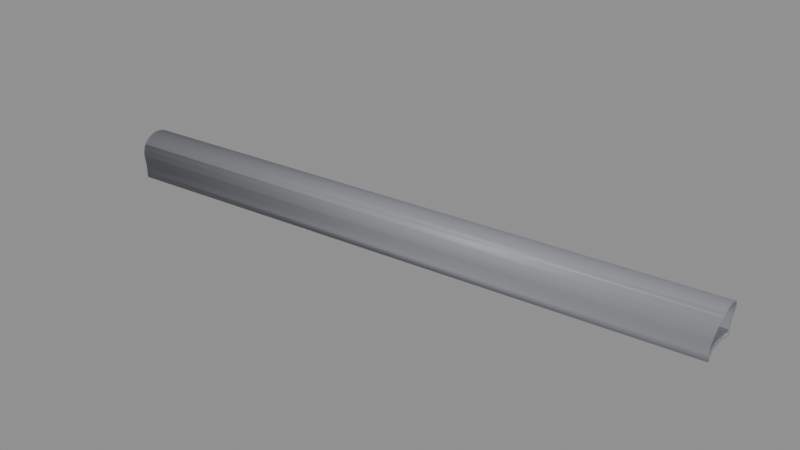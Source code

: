# Source: BF_T14_Shell.blend  (saved by Blender 5.2.45; exported with 4.5.12 LTS)
import bpy
from mathutils import Matrix  # noqa: F401  (used for matrix-valued properties, if any)

bpy.ops.wm.read_factory_settings(use_empty=True)
scene = bpy.context.scene
scene.name = 'Scene'

# ---- materials (node trees are filled in below, after node groups)
mat_b4o_coat = bpy.data.materials.new('B4O_Coat')
mat_b4o_coat.diffuse_color = (0.26, 0.275, 0.29, 1.0)
mat_b4o_floor = bpy.data.materials.new('B4O_Floor')
mat_b4o_floor.diffuse_color = (0.16, 0.17, 0.19, 1.0)
mat_b4o_dark = bpy.data.materials.new('B4O_Dark')
mat_b4o_dark.diffuse_color = (0.024, 0.028, 0.033, 1.0)

# ---- material node trees
mat_b4o_coat.use_nodes = True; mat_b4o_coat.node_tree.nodes.clear()
_N = mat_b4o_coat.node_tree.nodes; _L = mat_b4o_coat.node_tree.links
n0 = _N.new('ShaderNodeBsdfPrincipled'); n0.name = 'Principled BSDF'; n0.location = (-200, 100)
n0.inputs[0].default_value = (0.26, 0.275, 0.29, 1.0)
n0.inputs[1].default_value = 0.08
n0.inputs[2].default_value = 0.57
n0.inputs[10].default_value = 0.005
n1 = _N.new('ShaderNodeOutputMaterial'); n1.name = 'Material Output'; n1.location = (200, 100)
_L.new(n0.outputs[0], n1.inputs[0])
n1.is_active_output = True
mat_b4o_floor.use_nodes = True; mat_b4o_floor.node_tree.nodes.clear()
_N = mat_b4o_floor.node_tree.nodes; _L = mat_b4o_floor.node_tree.links
n0 = _N.new('ShaderNodeBsdfPrincipled'); n0.name = 'Principled BSDF'; n0.location = (-200, 100)
n0.inputs[0].default_value = (0.16, 0.17, 0.19, 1.0)
n0.inputs[1].default_value = 0.03
n0.inputs[2].default_value = 0.7
n0.inputs[10].default_value = 0.005
n1 = _N.new('ShaderNodeOutputMaterial'); n1.name = 'Material Output'; n1.location = (200, 100)
_L.new(n0.outputs[0], n1.inputs[0])
n1.is_active_output = True
mat_b4o_dark.use_nodes = True; mat_b4o_dark.node_tree.nodes.clear()
_N = mat_b4o_dark.node_tree.nodes; _L = mat_b4o_dark.node_tree.links
n0 = _N.new('ShaderNodeBsdfPrincipled'); n0.name = 'Principled BSDF'; n0.location = (-200, 100)
n0.inputs[0].default_value = (0.024, 0.028, 0.033, 1.0)
n0.inputs[1].default_value = 0.1
n0.inputs[2].default_value = 0.55
n0.inputs[10].default_value = 0.005
n1 = _N.new('ShaderNodeOutputMaterial'); n1.name = 'Material Output'; n1.location = (200, 100)
_L.new(n0.outputs[0], n1.inputs[0])
n1.is_active_output = True

# ---- meshes
me_tunnel_vault = bpy.data.meshes.new('Tunnel_Vault')
me_tunnel_vault.from_pydata([(86.73, 27.39, 3.311), (86.75, 27.19, 3.406), (86.77, 26.98, 3.482), (86.79, 26.76, 3.536), (86.81, 26.54, 3.569), (86.83, 26.32, 3.58), (86.85, 26.1, 3.569), (86.87, 25.88, 3.536), (86.89, 25.66, 3.482), (86.91, 25.45, 3.406), (86.93, 25.25, 3.311), (26.01, 22.34, 2.746), (26.02, 22.19, 2.912), (26.04, 22.02, 3.062), (26.05, 21.84, 3.196), (26.07, 21.65, 3.311), (26.09, 21.45, 3.406), (26.11, 21.24, 3.482), (26.13, 21.03, 3.536), (26.15, 20.81, 3.569), (26.17, 20.58, 3.58), (26.19, 20.36, 3.569), (26.21, 20.14, 3.536), (26.23, 19.92, 3.482), (26.25, 19.72, 3.406), (26.27, 19.51, 3.311), (26.29, 19.32, 3.196), (26.31, 19.14, 3.062), (26.32, 18.98, 2.912), (26.34, 18.83, 2.746), (26.27, 19.6, 3.152), (26.28, 19.42, 3.046), (26.23, 19.98, 3.31), (26.19, 20.38, 3.39), (26.21, 20.18, 3.36), (26.15, 20.79, 3.39), (26.12, 21.19, 3.31), (26.13, 20.99, 3.36), (26.17, 20.58, 3.4), (26.25, 19.78, 3.24), (26.08, 21.57, 3.152), (26.06, 21.75, 3.046), (26.1, 21.38, 3.24), (86.64, 27.72, 3.061), (86.3, 28.53, 1.561), (86.72, 27.5, 3.245), (86.87, 25.9, 3.421), (86.83, 26.29, 3.465), (86.77, 27.0, 3.397), (86.94, 25.14, 3.241), (86.9, 25.59, 3.386), (86.62, 24.01, -0.68), (86.03, 27.0, -0.68), (86.07, 26.22, -0.68), (86.07, 27.78, -0.68), (86.38, 24.69, -0.68), (86.19, 25.45, -0.68), (86.19, 28.55, -0.68), (86.15, 28.55, 0.0), (86.27, 28.56, 1.3), (86.2, 28.55, 0.8233), (86.19, 28.55, 0.7841), (86.3, 28.55, 1.523), (86.31, 28.55, 1.561), (86.35, 28.52, 1.745), (86.35, 28.52, 1.749), (86.4, 28.47, 1.962), (86.44, 28.4, 2.173), (86.47, 28.33, 2.322), (86.48, 28.31, 2.375), (86.54, 28.2, 2.567), (86.58, 28.07, 2.746), (86.62, 27.92, 2.912), (86.65, 27.76, 3.061), (86.65, 27.76, 3.062), (86.7, 27.58, 3.196), (86.66, 27.72, 3.088), (86.94, 25.06, 3.196), (86.92, 24.88, 3.062), (86.92, 24.85, 3.04), (86.92, 24.88, 3.061), (86.92, 24.71, 2.912), (86.91, 24.56, 2.746), (86.89, 24.42, 2.567), (86.86, 24.31, 2.375), (86.84, 24.21, 2.173), (86.85, 24.28, 2.322), (86.81, 24.13, 1.962), (86.77, 24.07, 1.745), (86.73, 24.03, 1.523), (86.74, 24.04, 1.561), (86.7, 24.02, 1.3), (86.58, 24.01, 0.0), (86.62, 24.01, 0.7841), (86.15, 28.37, -0.5), (86.02, 27.0, -0.5), (86.06, 26.22, -0.5), (86.06, 27.78, -0.5), (86.55, 24.19, -0.5), (86.37, 24.68, -0.5), (86.18, 25.44, -0.5), (86.12, 28.36, 0.0), (86.16, 28.37, 0.7841), (86.24, 28.38, 1.3), (86.27, 28.37, 1.506), (86.28, 28.36, 1.561), (86.31, 28.34, 1.71), (86.36, 28.3, 1.91), (86.4, 28.23, 2.104), (86.43, 28.14, 2.29), (86.44, 28.13, 2.322), (86.48, 28.04, 2.467), (86.52, 27.92, 2.632), (86.55, 27.79, 2.785), (86.59, 27.64, 2.923), (86.56, 27.73, 2.835), (86.63, 27.47, 3.046), (86.67, 27.3, 3.152), (86.63, 27.45, 3.061), (86.7, 27.12, 3.24), (86.73, 26.92, 3.31), (86.71, 27.0, 3.282), (86.76, 26.73, 3.36), (86.79, 26.52, 3.39), (86.8, 26.32, 3.4), (86.83, 26.11, 3.39), (86.8, 26.29, 3.399), (86.84, 25.91, 3.36), (86.85, 25.71, 3.31), (86.85, 25.52, 3.24), (86.84, 25.58, 3.262), (86.85, 25.33, 3.152), (86.85, 25.15, 3.046), (86.85, 25.18, 3.061), (86.84, 24.98, 2.923), (86.83, 24.83, 2.785), (86.83, 24.83, 2.779), (86.82, 24.69, 2.632), (86.8, 24.57, 2.467), (86.78, 24.48, 2.322), (86.78, 24.46, 2.29), (86.76, 24.37, 2.104), (86.74, 24.29, 1.91), (86.7, 24.24, 1.71), (86.67, 24.22, 1.561), (86.67, 24.21, 1.506), (86.64, 24.19, 1.3), (86.52, 24.18, 0.0), (86.56, 24.19, 0.7841), (26.19, 22.56, 2.032), (26.34, 18.79, 2.698), (26.0, 22.38, 2.692), (26.05, 21.84, 2.972), (26.29, 19.3, 2.958), (26.76, 18.35, -0.68), (26.33, 22.89, -0.68), (26.44, 22.67, -0.68), (26.67, 22.02, -0.68), (26.97, 20.0, -0.68), (26.93, 20.68, -0.68), (26.83, 18.64, -0.68), (26.93, 19.32, -0.68), (26.83, 21.36, -0.68), (26.33, 22.89, 0.6861), (26.23, 22.88, 1.3), (26.37, 22.89, 0.0), (26.19, 22.86, 1.523), (26.23, 22.88, 1.366), (26.14, 22.83, 1.745), (26.11, 22.77, 1.962), (26.07, 22.69, 2.173), (26.1, 22.74, 2.032), (26.04, 22.59, 2.375), (26.02, 22.47, 2.567), (26.02, 22.49, 2.532), (26.01, 22.39, 2.679), (26.35, 18.78, 2.679), (26.37, 18.73, 2.615), (26.37, 18.7, 2.567), (26.42, 18.59, 2.375), (26.47, 18.5, 2.173), (26.51, 18.45, 2.032), (26.52, 18.43, 1.962), (26.56, 18.37, 1.745), (26.61, 18.35, 1.523), (26.65, 18.34, 1.366), (26.66, 18.34, 1.3), (26.76, 18.35, 0.6861), (26.79, 18.35, 0.0), (26.42, 22.72, -0.5), (26.44, 22.67, -0.5), (26.82, 18.54, -0.5), (26.84, 18.64, -0.5), (26.68, 22.02, -0.5), (26.98, 20.0, -0.5), (26.94, 20.68, -0.5), (26.94, 19.32, -0.5), (26.84, 21.36, -0.5), (26.32, 22.71, 1.3), (26.41, 22.72, 0.6861), (26.45, 22.72, 0.0), (26.27, 22.69, 1.506), (26.31, 22.7, 1.366), (26.23, 22.66, 1.71), (26.2, 22.61, 1.91), (26.19, 22.56, 2.02), (26.19, 22.56, 2.032), (26.17, 22.53, 2.104), (26.13, 22.44, 2.29), (26.11, 22.33, 2.467), (26.09, 22.21, 2.632), (26.09, 22.16, 2.679), (26.07, 22.07, 2.785), (26.05, 21.91, 2.923), (26.3, 19.26, 2.923), (26.35, 19.11, 2.785), (26.39, 18.97, 2.632), (26.38, 19.02, 2.679), (26.44, 18.86, 2.467), (26.49, 18.75, 2.29), (26.52, 18.7, 2.179), (26.54, 18.67, 2.104), (26.58, 18.6, 1.91), (26.56, 18.65, 2.032), (26.62, 18.56, 1.71), (26.67, 18.53, 1.506), (26.7, 18.53, 1.366), (26.71, 18.53, 1.3), (26.84, 18.54, 0.0), (26.81, 18.53, 0.6861)], [], [(48, 45, 0, 1, 2, 3, 4, 5, 6, 7, 46, 47), (50, 46, 7, 8, 9, 10, 49), (150, 29, 28, 27, 26, 25, 24, 23, 22, 21, 20, 19, 18, 17, 16, 15, 14, 13, 12, 11, 151, 152, 41, 40, 42, 36, 37, 35, 38, 33, 34, 32, 39, 30, 31, 153), (155, 57, 54, 52, 53, 56, 55, 51, 154, 160, 161, 158, 159, 162, 157, 156), (164, 59, 60, 61, 58, 57, 155, 165, 163), (166, 62, 59, 164, 167), (168, 64, 63, 62, 166), (65, 64, 168, 169, 66), (170, 67, 66, 169, 171), (172, 69, 68, 67, 170), (69, 172, 174, 173, 70), (151, 11, 71, 70, 173, 175), (12, 72, 71, 11), (12, 13, 74, 73, 72), (13, 14, 75, 76, 74), (14, 15, 0, 45, 75), (0, 15, 16, 1), (1, 16, 17, 2), (2, 17, 18, 3), (3, 18, 19, 4), (4, 19, 20, 5), (5, 20, 21, 6), (6, 21, 22, 7), (7, 22, 23, 8), (8, 23, 24, 9), (9, 24, 25, 10), (10, 25, 26, 77, 49), (77, 26, 27, 78), (27, 28, 81, 79, 80, 78), (28, 29, 82, 81), (178, 83, 82, 29, 150, 176, 177), (179, 84, 83, 178), (180, 85, 86, 84, 179), (182, 87, 85, 180, 181), (183, 88, 87, 182), (184, 89, 90, 88, 183), (186, 91, 89, 184, 185), (154, 51, 92, 93, 91, 186, 187, 188), (192, 191, 98, 99, 100, 96, 95, 97, 94, 189, 190, 193, 197, 195, 194, 196), (94, 101, 102, 103, 198, 199, 200, 189), (198, 103, 104, 201, 202), (201, 104, 105, 106, 203), (203, 106, 107, 204), (204, 107, 108, 207, 206, 205), (207, 108, 109, 208), (208, 109, 110, 111, 209), (209, 111, 112, 210), (211, 210, 112, 113, 212), (212, 113, 115, 114, 213), (114, 116, 41, 152, 213), (118, 117, 40, 41, 116), (119, 42, 40, 117), (121, 120, 36, 42, 119), (122, 37, 36, 120), (123, 35, 37, 122), (35, 123, 124, 38), (126, 125, 33, 38, 124), (33, 125, 127, 34), (34, 127, 128, 32), (130, 129, 39, 32, 128), (39, 129, 131, 30), (133, 132, 31, 30, 131), (31, 132, 134, 214, 153), (214, 134, 135, 215), (217, 215, 135, 136, 137, 216), (216, 137, 138, 218), (218, 138, 139, 140, 219), (219, 140, 141, 221, 220), (221, 141, 142, 222, 223), (222, 142, 143, 224), (224, 143, 144, 145, 225), (225, 145, 146, 227, 226), (227, 146, 148, 147, 98, 191, 228, 229), (98, 147, 92, 51, 55, 99), (137, 136, 79, 81, 82, 83, 84, 86, 139, 138), (140, 139, 86, 85, 87, 88, 90, 144, 143, 142, 141), (145, 144, 90, 89, 91, 93, 148, 146), (93, 92, 147, 148), (129, 130, 50, 49, 77, 78, 80, 133, 131), (132, 133, 80, 79, 136, 135, 134), (99, 55, 56, 100), (126, 47, 46, 50, 130, 128, 127, 125), (100, 56, 53, 96), (120, 121, 48, 47, 126, 124, 123, 122), (96, 53, 52, 95), (118, 43, 76, 75, 45, 48, 121, 119, 117), (114, 115, 43, 118, 116), (95, 52, 54, 97), (106, 105, 44, 65, 66, 67, 68, 110, 109, 108, 107), (102, 61, 60, 44, 105, 104, 103), (101, 58, 61, 102), (94, 97, 54, 57, 58, 101), (43, 73, 74, 76), (110, 68, 69, 70, 71, 72, 73, 43, 115, 113, 112, 111), (65, 44, 63, 64), (62, 63, 44, 60, 59), (170, 171, 149, 174, 172), (166, 167, 202, 201, 203, 204, 205, 149, 171, 169, 168), (202, 167, 164, 163, 199, 198), (199, 163, 165, 200), (200, 165, 155, 156, 190, 189), (156, 157, 193, 190), (151, 175, 211, 212, 213, 152), (211, 175, 173, 174, 149, 206, 207, 208, 209, 210), (205, 206, 149), (157, 162, 197, 193), (162, 159, 195, 197), (159, 158, 194, 195), (158, 161, 196, 194), (150, 153, 214, 215, 217, 176), (177, 176, 217, 216, 218, 219, 220), (161, 160, 192, 196), (182, 181, 223, 222, 224, 225, 226, 185, 184, 183), (186, 185, 226, 227, 229, 187), (228, 188, 187, 229), (192, 160, 154, 188, 228, 191), (179, 178, 177, 220, 221, 223, 181, 180)])
me_tunnel_vault.polygons.foreach_set('use_smooth', [1, 1, 1, 1, 1, 1, 1, 1, 1, 1, 1, 1, 1, 1, 1, 1, 1, 1, 1, 1, 1, 1, 1, 1, 1, 1, 1, 1, 1, 1, 1, 1, 1, 1, 1, 1, 1, 1, 1, 1, 1, 1, 1, 1, 1, 1, 1, 1, 1, 1, 1, 1, 1, 1, 1, 1, 1, 1, 1, 1, 1, 1, 1, 1, 1, 1, 1, 1, 1, 1, 1, 1, 1, 0, 0, 0, 0, 0, 0, 0, 0, 0, 0, 0, 0, 0, 0, 0, 0, 0, 0, 0, 0, 0, 0, 0, 0, 0, 0, 0, 0, 0, 0, 0, 0, 0, 0, 0, 0, 0, 0, 0, 0, 0, 0, 0, 0])
_uv = me_tunnel_vault.uv_layers.new(name='UVMap')
_uv.uv.foreach_set('vector', [27.0, 3.397, 27.5, 3.245, 27.39, 3.311, 27.19, 3.406, 26.98, 3.482, 26.76, 3.536, 26.54, 3.569, 26.32, 3.58, 26.1, 3.569, 25.88, 3.536, 25.9, 3.421, 26.29, 3.465, 25.59, 3.386, 25.9, 3.421, 25.88, 3.536, 25.66, 3.482, 25.45, 3.406, 25.25, 3.311, 25.14, 3.241, 18.79, 2.698, 18.83, 2.746, 18.98, 2.912, 19.14, 3.062, 19.32, 3.196, 19.51, 3.311, 19.72, 3.406, 19.92, 3.482, 20.14, 3.536, 20.36, 3.569, 20.58, 3.58, 20.81, 3.569, 21.03, 3.536, 21.24, 3.482, 21.45, 3.406, 21.65, 3.311, 21.84, 3.196, 22.02, 3.062, 22.19, 2.912, 22.34, 2.746, 22.38, 2.692, 21.84, 2.972, 21.75, 3.046, 21.57, 3.152, 21.38, 3.24, 21.19, 3.31, 20.99, 3.36, 20.79, 3.39, 20.58, 3.4, 20.38, 3.39, 20.18, 3.36, 19.98, 3.31, 19.78, 3.24, 19.6, 3.152, 19.42, 3.046, 19.3, 2.958, 26.33, 22.89, 86.19, 28.55, 86.07, 27.78, 86.03, 27.0, 86.07, 26.22, 86.19, 25.45, 86.38, 24.69, 86.62, 24.01, 26.76, 18.35, 26.83, 18.64, 26.93, 19.32, 26.97, 20.0, 26.93, 20.68, 26.83, 21.36, 26.67, 22.02, 26.44, 22.67, 26.23, 1.3, 86.27, 1.3, 86.2, 0.8233, 86.19, 0.7841, 86.15, 0.0, 86.19, -0.68, 26.33, -0.68, 26.37, 0.0, 26.33, 0.6861, 26.19, 1.523, 86.3, 1.523, 86.27, 1.3, 26.23, 1.3, 26.23, 1.366, 26.14, 1.745, 86.35, 1.745, 86.31, 1.561, 86.3, 1.523, 26.19, 1.523, 86.35, 1.749, 86.35, 1.745, 26.14, 1.745, 26.11, 1.962, 86.4, 1.962, 26.07, 2.173, 86.44, 2.173, 86.4, 1.962, 26.11, 1.962, 26.1, 2.032, 26.04, 2.375, 86.48, 2.375, 86.47, 2.322, 86.44, 2.173, 26.07, 2.173, 86.48, 2.375, 26.04, 2.375, 26.02, 2.532, 26.02, 2.567, 86.54, 2.567, 26.0, 2.692, 26.01, 2.746, 86.58, 2.746, 86.54, 2.567, 26.02, 2.567, 26.01, 2.679, 26.02, 2.912, 86.62, 2.912, 86.58, 2.746, 26.01, 2.746, 26.02, 22.19, 26.04, 22.02, 86.65, 27.76, 86.65, 27.76, 86.62, 27.92, 26.04, 22.02, 26.05, 21.84, 86.7, 27.58, 86.66, 27.72, 86.65, 27.76, 26.05, 21.84, 26.07, 21.65, 86.73, 27.39, 86.72, 27.5, 86.7, 27.58, 86.73, 27.39, 26.07, 21.65, 26.09, 21.45, 86.75, 27.19, 86.75, 27.19, 26.09, 21.45, 26.11, 21.24, 86.77, 26.98, 86.77, 26.98, 26.11, 21.24, 26.13, 21.03, 86.79, 26.76, 86.79, 26.76, 26.13, 21.03, 26.15, 20.81, 86.81, 26.54, 86.81, 26.54, 26.15, 20.81, 26.17, 20.58, 86.83, 26.32, 86.83, 26.32, 26.17, 20.58, 26.19, 20.36, 86.85, 26.1, 86.85, 26.1, 26.19, 20.36, 26.21, 20.14, 86.87, 25.88, 86.87, 25.88, 26.21, 20.14, 26.23, 19.92, 86.89, 25.66, 86.89, 25.66, 26.23, 19.92, 26.25, 19.72, 86.91, 25.45, 86.91, 25.45, 26.25, 19.72, 26.27, 19.51, 86.93, 25.25, 86.93, 25.25, 26.27, 19.51, 26.29, 19.32, 86.94, 25.06, 86.94, 25.14, 86.94, 25.06, 26.29, 19.32, 26.31, 19.14, 86.92, 24.88, 26.31, 19.14, 26.32, 18.98, 86.92, 24.71, 86.92, 24.85, 86.92, 24.88, 86.92, 24.88, 26.32, 2.912, 26.34, 2.746, 86.91, 2.746, 86.92, 2.912, 26.37, 2.567, 86.89, 2.567, 86.91, 2.746, 26.34, 2.746, 26.34, 2.698, 26.35, 2.679, 26.37, 2.615, 26.42, 2.375, 86.86, 2.375, 86.89, 2.567, 26.37, 2.567, 26.47, 2.173, 86.84, 2.173, 86.85, 2.322, 86.86, 2.375, 26.42, 2.375, 26.52, 1.962, 86.81, 1.962, 86.84, 2.173, 26.47, 2.173, 26.51, 2.032, 26.56, 1.745, 86.77, 1.745, 86.81, 1.962, 26.52, 1.962, 26.61, 1.523, 86.73, 1.523, 86.74, 1.561, 86.77, 1.745, 26.56, 1.745, 26.66, 1.3, 86.7, 1.3, 86.73, 1.523, 26.61, 1.523, 26.65, 1.366, 26.76, -0.68, 86.62, -0.68, 86.58, 0.0, 86.62, 0.7841, 86.7, 1.3, 26.66, 1.3, 26.76, 0.6861, 26.79, 0.0, 26.84, 18.64, 26.82, 18.54, 86.55, 24.19, 86.37, 24.68, 86.18, 25.44, 86.06, 26.22, 86.02, 27.0, 86.06, 27.78, 86.15, 28.37, 26.42, 22.72, 26.44, 22.67, 26.68, 22.02, 26.84, 21.36, 26.94, 20.68, 26.98, 20.0, 26.94, 19.32, 86.15, -0.5, 86.12, 0.0, 86.16, 0.7841, 86.24, 1.3, 26.32, 1.3, 26.41, 0.6861, 26.45, 0.0, 26.42, -0.5, 26.32, 1.3, 86.24, 1.3, 86.27, 1.506, 26.27, 1.506, 26.31, 1.366, 26.27, 1.506, 86.27, 1.506, 86.28, 1.561, 86.31, 1.71, 26.23, 1.71, 26.23, 1.71, 86.31, 1.71, 86.36, 1.91, 26.2, 1.91, 26.2, 1.91, 86.36, 1.91, 86.4, 2.104, 26.17, 2.104, 26.19, 2.032, 26.19, 2.02, 26.17, 2.104, 86.4, 2.104, 86.43, 2.29, 26.13, 2.29, 26.13, 2.29, 86.43, 2.29, 86.44, 2.322, 86.48, 2.467, 26.11, 2.467, 26.11, 2.467, 86.48, 2.467, 86.52, 2.632, 26.09, 2.632, 26.09, 2.679, 26.09, 2.632, 86.52, 2.632, 86.55, 2.785, 26.07, 2.785, 26.07, 22.07, 86.55, 27.79, 86.56, 27.73, 86.59, 27.64, 26.05, 21.91, 86.59, 27.64, 86.63, 27.47, 26.06, 21.75, 26.05, 21.84, 26.05, 21.91, 86.63, 27.45, 86.67, 27.3, 26.08, 21.57, 26.06, 21.75, 86.63, 27.47, 86.7, 27.12, 26.1, 21.38, 26.08, 21.57, 86.67, 27.3, 86.71, 27.0, 86.73, 26.92, 26.12, 21.19, 26.1, 21.38, 86.7, 27.12, 86.76, 26.73, 26.13, 20.99, 26.12, 21.19, 86.73, 26.92, 86.79, 26.52, 26.15, 20.79, 26.13, 20.99, 86.76, 26.73, 26.15, 20.79, 86.79, 26.52, 86.8, 26.32, 26.17, 20.58, 86.8, 26.29, 86.83, 26.11, 26.19, 20.38, 26.17, 20.58, 86.8, 26.32, 26.19, 20.38, 86.83, 26.11, 86.84, 25.91, 26.21, 20.18, 26.21, 20.18, 86.84, 25.91, 86.85, 25.71, 26.23, 19.98, 86.84, 25.58, 86.85, 25.52, 26.25, 19.78, 26.23, 19.98, 86.85, 25.71, 26.25, 19.78, 86.85, 25.52, 86.85, 25.33, 26.27, 19.6, 86.85, 25.18, 86.85, 25.15, 26.28, 19.42, 26.27, 19.6, 86.85, 25.33, 26.28, 19.42, 86.85, 25.15, 86.84, 24.98, 26.3, 19.26, 26.29, 19.3, 26.3, 19.26, 86.84, 24.98, 86.83, 24.83, 26.35, 19.11, 26.38, 2.679, 26.35, 2.785, 86.83, 2.785, 86.83, 2.779, 86.82, 2.632, 26.39, 2.632, 26.39, 2.632, 86.82, 2.632, 86.8, 2.467, 26.44, 2.467, 26.44, 2.467, 86.8, 2.467, 86.78, 2.322, 86.78, 2.29, 26.49, 2.29, 26.49, 2.29, 86.78, 2.29, 86.76, 2.104, 26.54, 2.104, 26.52, 2.179, 26.54, 2.104, 86.76, 2.104, 86.74, 1.91, 26.58, 1.91, 26.56, 2.032, 26.58, 1.91, 86.74, 1.91, 86.7, 1.71, 26.62, 1.71, 26.62, 1.71, 86.7, 1.71, 86.67, 1.561, 86.67, 1.506, 26.67, 1.506, 26.67, 1.506, 86.67, 1.506, 86.64, 1.3, 26.71, 1.3, 26.7, 1.366, 26.71, 1.3, 86.64, 1.3, 86.56, 0.7841, 86.52, 0.0, 86.55, -0.5, 26.82, -0.5, 26.84, 0.0, 26.81, 0.6861, 24.19, -0.5, 24.18, 0.0, 24.01, 0.0, 24.01, -0.68, 24.69, -0.68, 24.68, -0.5, 24.69, 2.632, 24.83, 2.779, 24.85, 3.04, 24.71, 2.912, 24.56, 2.746, 24.42, 2.567, 24.31, 2.375, 24.28, 2.322, 24.48, 2.322, 24.57, 2.467, 24.46, 2.29, 24.48, 2.322, 24.28, 2.322, 24.21, 2.173, 24.13, 1.962, 24.07, 1.745, 24.04, 1.561, 24.22, 1.561, 24.24, 1.71, 24.29, 1.91, 24.37, 2.104, 24.21, 1.506, 24.22, 1.561, 24.04, 1.561, 24.03, 1.523, 24.02, 1.3, 24.01, 0.7841, 24.19, 0.7841, 24.19, 1.3, 24.01, 0.7841, 24.01, 0.0, 24.18, 0.0, 24.19, 0.7841, 25.52, 3.24, 25.58, 3.262, 25.59, 3.386, 25.14, 3.241, 25.06, 3.196, 24.88, 3.062, 24.88, 3.061, 25.18, 3.061, 25.33, 3.152, 25.15, 3.046, 25.18, 3.061, 24.88, 3.061, 24.85, 3.04, 24.83, 2.779, 24.83, 2.785, 24.98, 2.923, 24.68, -0.5, 24.69, -0.68, 25.45, -0.68, 25.44, -0.5, 26.29, 3.399, 26.29, 3.465, 25.9, 3.421, 25.59, 3.386, 25.58, 3.262, 25.71, 3.31, 25.91, 3.36, 26.11, 3.39, 25.44, -0.5, 25.45, -0.68, 26.22, -0.68, 26.22, -0.5, 26.92, 3.31, 27.0, 3.282, 27.0, 3.397, 26.29, 3.465, 26.29, 3.399, 26.32, 3.4, 26.52, 3.39, 26.73, 3.36, 26.22, -0.5, 26.22, -0.68, 27.0, -0.68, 27.0, -0.5, 27.45, 3.061, 27.72, 3.061, 27.72, 3.088, 27.58, 3.196, 27.5, 3.245, 27.0, 3.397, 27.0, 3.282, 27.12, 3.24, 27.3, 3.152, 27.64, 2.923, 27.73, 2.835, 27.72, 3.061, 27.45, 3.061, 27.47, 3.046, 27.0, -0.5, 27.0, -0.68, 27.78, -0.68, 27.78, -0.5, 28.34, 1.71, 28.36, 1.561, 28.53, 1.561, 28.52, 1.749, 28.47, 1.962, 28.4, 2.173, 28.33, 2.322, 28.13, 2.322, 28.14, 2.29, 28.23, 2.104, 28.3, 1.91, 28.37, 0.7841, 28.55, 0.7841, 28.55, 0.8233, 28.53, 1.561, 28.36, 1.561, 28.37, 1.506, 28.38, 1.3, 28.36, 0.0, 28.55, 0.0, 28.55, 0.7841, 28.37, 0.7841, 28.37, -0.5, 27.78, -0.5, 27.78, -0.68, 28.55, -0.68, 28.55, 0.0, 28.36, 0.0, 27.72, 3.061, 27.76, 3.061, 27.76, 3.062, 27.72, 3.088, 28.13, 2.322, 28.33, 2.322, 28.31, 2.375, 28.2, 2.567, 28.07, 2.746, 27.92, 2.912, 27.76, 3.061, 27.72, 3.061, 27.73, 2.835, 27.79, 2.785, 27.92, 2.632, 28.04, 2.467, 28.52, 1.749, 28.53, 1.561, 28.55, 1.561, 28.52, 1.745, 28.55, 1.523, 28.55, 1.561, 28.53, 1.561, 28.55, 0.8233, 28.56, 1.3, 22.69, 2.173, 22.74, 2.032, 22.56, 2.032, 22.49, 2.532, 22.59, 2.375, 22.86, 1.523, 22.88, 1.366, 22.7, 1.366, 22.69, 1.506, 22.66, 1.71, 22.61, 1.91, 22.56, 2.02, 22.56, 2.032, 22.74, 2.032, 22.77, 1.962, 22.83, 1.745, 22.7, 1.366, 22.88, 1.366, 22.88, 1.3, 22.89, 0.6861, 22.72, 0.6861, 22.71, 1.3, 22.72, 0.6861, 22.89, 0.6861, 22.89, 0.0, 22.72, 0.0, 22.72, 0.0, 22.89, 0.0, 22.89, -0.68, 22.67, -0.68, 22.67, -0.5, 22.72, -0.5, 22.67, -0.68, 22.02, -0.68, 22.02, -0.5, 22.67, -0.5, 22.38, 2.692, 22.39, 2.679, 22.16, 2.679, 22.07, 2.785, 21.91, 2.923, 21.84, 2.972, 22.16, 2.679, 22.39, 2.679, 22.47, 2.567, 22.49, 2.532, 22.56, 2.032, 22.56, 2.032, 22.53, 2.104, 22.44, 2.29, 22.33, 2.467, 22.21, 2.632, 22.56, 2.02, 22.56, 2.032, 22.56, 2.032, 22.02, -0.68, 21.36, -0.68, 21.36, -0.5, 22.02, -0.5, 21.36, -0.68, 20.68, -0.68, 20.68, -0.5, 21.36, -0.5, 20.68, -0.68, 20.0, -0.68, 20.0, -0.5, 20.68, -0.5, 20.0, -0.68, 19.32, -0.68, 19.32, -0.5, 20.0, -0.5, 18.79, 2.698, 19.3, 2.958, 19.26, 2.923, 19.11, 2.785, 19.02, 2.679, 18.78, 2.679, 18.73, 2.615, 18.78, 2.679, 19.02, 2.679, 18.97, 2.632, 18.86, 2.467, 18.75, 2.29, 18.7, 2.179, 19.32, -0.68, 18.64, -0.68, 18.64, -0.5, 19.32, -0.5, 18.43, 1.962, 18.45, 2.032, 18.65, 2.032, 18.6, 1.91, 18.56, 1.71, 18.53, 1.506, 18.53, 1.366, 18.34, 1.366, 18.35, 1.523, 18.37, 1.745, 18.34, 1.3, 18.34, 1.366, 18.53, 1.366, 18.53, 1.3, 18.53, 0.6861, 18.35, 0.6861, 18.54, 0.0, 18.35, 0.0, 18.35, 0.6861, 18.53, 0.6861, 18.64, -0.5, 18.64, -0.68, 18.35, -0.68, 18.35, 0.0, 18.54, 0.0, 18.54, -0.5, 18.59, 2.375, 18.7, 2.567, 18.73, 2.615, 18.7, 2.179, 18.67, 2.104, 18.65, 2.032, 18.45, 2.032, 18.5, 2.173])
me_tunnel_vault.materials.append(mat_b4o_coat)
me_tunnel_vault.materials.append(None)
me_tunnel_vault.update()
me_b4_t14_floor = bpy.data.meshes.new('B4-T14_Floor')
me_b4_t14_floor.from_pydata([(86.0, 27.0, -0.3), (86.01, 26.61, -0.3), (86.01, 27.39, -0.3), (86.09, 25.83, -0.3), (86.04, 26.22, -0.3), (86.04, 27.78, -0.3), (86.47, 24.31, -0.3), (86.52, 24.18, -0.3), (86.35, 24.68, -0.3), (86.24, 25.06, -0.3), (86.16, 25.44, -0.3), (86.09, 28.17, -0.3), (86.12, 28.36, -0.3), (86.0, 27.0, 0.0), (86.01, 26.61, 0.0), (86.01, 27.39, 0.0), (86.09, 25.83, 0.0), (86.04, 26.22, 0.0), (86.04, 27.78, 0.0), (86.47, 24.31, 0.0), (86.35, 24.68, 0.0), (86.24, 25.06, 0.0), (86.16, 25.44, 0.0), (86.12, 28.36, 0.0), (86.09, 28.17, 0.0), (86.52, 24.18, 0.0), (26.84, 18.54, -0.3), (26.59, 22.36, -0.3), (26.46, 22.68, -0.3), (26.44, 22.72, -0.3), (26.86, 18.64, -0.3), (26.86, 21.36, -0.3), (26.79, 21.7, -0.3), (26.69, 22.03, -0.3), (26.99, 20.0, -0.3), (26.99, 19.66, -0.3), (26.99, 20.34, -0.3), (26.92, 18.97, -0.3), (26.96, 19.31, -0.3), (26.96, 20.69, -0.3), (26.92, 21.03, -0.3), (26.44, 22.72, 0.0), (26.59, 22.36, 0.0), (26.46, 22.68, 0.0), (26.84, 18.54, 0.0), (26.86, 18.64, 0.0), (26.86, 21.36, 0.0), (26.79, 21.7, 0.0), (26.69, 22.03, 0.0), (26.99, 20.0, 0.0), (26.99, 19.66, 0.0), (26.99, 20.34, 0.0), (26.92, 18.97, 0.0), (26.96, 19.31, 0.0), (26.96, 20.69, 0.0), (26.92, 21.03, 0.0)], [], [(29, 12, 11, 5, 2, 0, 1, 4, 3, 10, 9, 8, 6, 7, 26, 30, 37, 38, 35, 34, 36, 39, 40, 31, 32, 33, 27, 28), (45, 44, 25, 19, 20, 21, 22, 16, 17, 14, 13, 15, 18, 24, 23, 41, 43, 42, 48, 47, 46, 55, 54, 51, 49, 50, 53, 52), (26, 7, 25, 44), (41, 23, 12, 29), (7, 6, 19, 25), (19, 6, 8, 20), (20, 8, 9, 21), (21, 9, 10, 22), (22, 10, 3, 16), (16, 3, 4, 17), (17, 4, 1, 14), (14, 1, 0, 13), (13, 0, 2, 15), (15, 2, 5, 18), (18, 5, 11, 24), (23, 24, 11, 12), (29, 28, 43, 41), (28, 27, 42, 43), (27, 33, 48, 42), (33, 32, 47, 48), (32, 31, 46, 47), (31, 40, 55, 46), (40, 39, 54, 55), (39, 36, 51, 54), (36, 34, 49, 51), (34, 35, 50, 49), (35, 38, 53, 50), (38, 37, 52, 53), (37, 30, 45, 52), (44, 45, 30, 26)])
me_b4_t14_floor.polygons.foreach_set('material_index', [0, 0, 0, 0, 0, 0, 0, 0, 0, 0, 0, 0, 0, 0, 0, 0, 1, 1, 1, 1, 1, 1, 1, 1, 1, 1, 1, 1, 1, 1])
_uv = me_b4_t14_floor.uv_layers.new(name='UVMap')
_uv.uv.foreach_set('vector', [26.44, 22.72, 86.12, 28.36, 86.09, 28.17, 86.04, 27.78, 86.01, 27.39, 86.0, 27.0, 86.01, 26.61, 86.04, 26.22, 86.09, 25.83, 86.16, 25.44, 86.24, 25.06, 86.35, 24.68, 86.47, 24.31, 86.52, 24.18, 26.84, 18.54, 26.86, 18.64, 26.92, 18.97, 26.96, 19.31, 26.99, 19.66, 26.99, 20.0, 26.99, 20.34, 26.96, 20.69, 26.92, 21.03, 26.86, 21.36, 26.79, 21.7, 26.69, 22.03, 26.59, 22.36, 26.46, 22.68, 26.86, 18.64, 26.84, 18.54, 86.52, 24.18, 86.47, 24.31, 86.35, 24.68, 86.24, 25.06, 86.16, 25.44, 86.09, 25.83, 86.04, 26.22, 86.01, 26.61, 86.0, 27.0, 86.01, 27.39, 86.04, 27.78, 86.09, 28.17, 86.12, 28.36, 26.44, 22.72, 26.46, 22.68, 26.59, 22.36, 26.69, 22.03, 26.79, 21.7, 26.86, 21.36, 26.92, 21.03, 26.96, 20.69, 26.99, 20.34, 26.99, 20.0, 26.99, 19.66, 26.96, 19.31, 26.92, 18.97, 26.84, -0.3, 86.52, -0.3, 86.52, 0.0, 26.84, 0.0, 26.44, 0.0, 86.12, 0.0, 86.12, -0.3, 26.44, -0.3, 24.18, -0.3, 24.31, -0.3, 24.31, 0.0, 24.18, 0.0, 24.31, 0.0, 24.31, -0.3, 24.68, -0.3, 24.68, 0.0, 24.68, 0.0, 24.68, -0.3, 25.06, -0.3, 25.06, 0.0, 25.06, 0.0, 25.06, -0.3, 25.44, -0.3, 25.44, 0.0, 25.44, 0.0, 25.44, -0.3, 25.83, -0.3, 25.83, 0.0, 25.83, 0.0, 25.83, -0.3, 26.22, -0.3, 26.22, 0.0, 26.22, 0.0, 26.22, -0.3, 26.61, -0.3, 26.61, 0.0, 26.61, 0.0, 26.61, -0.3, 27.0, -0.3, 27.0, 0.0, 27.0, 0.0, 27.0, -0.3, 27.39, -0.3, 27.39, 0.0, 27.39, 0.0, 27.39, -0.3, 27.78, -0.3, 27.78, 0.0, 27.78, 0.0, 27.78, -0.3, 28.17, -0.3, 28.17, 0.0, 28.36, 0.0, 28.17, 0.0, 28.17, -0.3, 28.36, -0.3, 22.72, -0.3, 22.68, -0.3, 22.68, 0.0, 22.72, 0.0, 22.68, -0.3, 22.36, -0.3, 22.36, 0.0, 22.68, 0.0, 22.36, -0.3, 22.03, -0.3, 22.03, 0.0, 22.36, 0.0, 22.03, -0.3, 21.7, -0.3, 21.7, 0.0, 22.03, 0.0, 21.7, -0.3, 21.36, -0.3, 21.36, 0.0, 21.7, 0.0, 21.36, -0.3, 21.03, -0.3, 21.03, 0.0, 21.36, 0.0, 21.03, -0.3, 20.69, -0.3, 20.69, 0.0, 21.03, 0.0, 20.69, -0.3, 20.34, -0.3, 20.34, 0.0, 20.69, 0.0, 20.34, -0.3, 20.0, -0.3, 20.0, 0.0, 20.34, 0.0, 20.0, -0.3, 19.66, -0.3, 19.66, 0.0, 20.0, 0.0, 19.66, -0.3, 19.31, -0.3, 19.31, 0.0, 19.66, 0.0, 19.31, -0.3, 18.97, -0.3, 18.97, 0.0, 19.31, 0.0, 18.97, -0.3, 18.64, -0.3, 18.64, 0.0, 18.97, 0.0, 18.54, 0.0, 18.64, 0.0, 18.64, -0.3, 18.54, -0.3])
me_b4_t14_floor.materials.append(mat_b4o_floor)
me_b4_t14_floor.materials.append(mat_b4o_dark)
me_b4_t14_floor.update()

# ---- objects
ob_tunnel_vault = bpy.data.objects.new('Tunnel_Vault', me_tunnel_vault)
ob_b4_t14_floor = bpy.data.objects.new('B4-T14_Floor', me_b4_t14_floor)

# ---- transforms, parenting, visibility, modifiers, constraints
ob_tunnel_vault.location = (0.0, 0.0, 0.0)
ob_b4_t14_floor.location = (0.0, 0.0, 0.0)

# ---- collection membership
scene.collection.objects.link(ob_tunnel_vault)
scene.collection.objects.link(ob_b4_t14_floor)

# ---- scene / render settings (as saved in the file)
scene.frame_start = 1; scene.frame_end = 250; scene.frame_set(1)
scene.render.engine = 'BLENDER_EEVEE_NEXT'
scene.render.bake_bias = 0.0
scene.render.bake_samples = 0
scene.render.compositor_device = 'GPU'
scene.eevee.use_volume_custom_range = False
scene.eevee.fast_gi_thickness_near = 0.1
scene.eevee.fast_gi_thickness_far = 0.0
scene.eevee.ray_tracing_options.screen_trace_thickness = 0.1
bpy.context.view_layer.update()

# ---- added for rendering (the .blend has no active camera and no usable light): camera, sun + grey world if the file has none
cam_auto = bpy.data.cameras.new('AutoCamera')
cam_auto.lens = 50.0
cam_auto.sensor_width = 36.0
cam_auto.clip_end = 1005.74
ob_auto_camera = bpy.data.objects.new('AutoCamera', cam_auto)
scene.collection.objects.link(ob_auto_camera)
ob_auto_camera.location = (113.781, -45.3194, 47.296)
ob_auto_camera.rotation_euler = (1.09748, -7.21219e-08, 0.694738)
scene.camera = ob_auto_camera
light_auto_sun = bpy.data.lights.new('AutoSun', 'SUN')
light_auto_sun.energy = 3.0
light_auto_sun.angle = 0.0523599
ob_auto_sun = bpy.data.objects.new('AutoSun', light_auto_sun)
scene.collection.objects.link(ob_auto_sun)
ob_auto_sun.rotation_euler = (0.872665, 0.174533, 0.523599)
if scene.world is None:
    world_auto = bpy.data.worlds.new('AutoWorld')
    world_auto.color = (0.3, 0.3, 0.3)
    scene.world = world_auto
bpy.context.view_layer.update()
